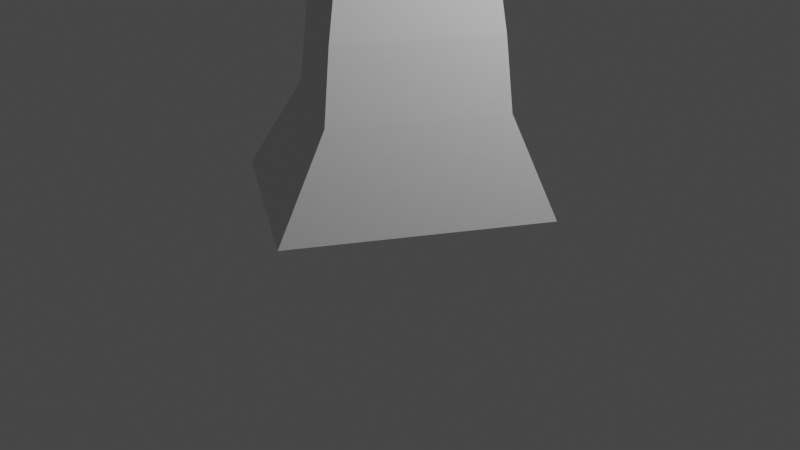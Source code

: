 # Source: Monk2.blend  (saved by Blender 2.92.15; exported with 4.5.12 LTS)
import bpy
from mathutils import Matrix  # noqa: F401  (used for matrix-valued properties, if any)

bpy.ops.wm.read_factory_settings(use_empty=True)
scene = bpy.context.scene
scene.name = 'Scene'

# ---- collections
col_collection = bpy.data.collections.new('Collection'); scene.collection.children.link(col_collection)

# ---- materials (node trees are filled in below, after node groups)
mat_material = bpy.data.materials.new('Material')
mat_material.alpha_threshold = 0.0
mat_material.use_transparent_shadow = False
mat_material.line_color = (0.0, 0.0, 0.0, 1.0)

# ---- material node trees
mat_material.use_nodes = True; mat_material.node_tree.nodes.clear()
_N = mat_material.node_tree.nodes; _L = mat_material.node_tree.links
n0 = _N.new('ShaderNodeOutputMaterial'); n0.name = 'Material Output'; n0.location = (300, 300)
n1 = _N.new('ShaderNodeBsdfPrincipled'); n1.name = 'Principled BSDF'; n1.location = (10, 300)
n1.distribution = 'GGX'
n1.subsurface_method = 'BURLEY'
n1.inputs[2].default_value = 0.4
n1.inputs[3].default_value = 1.45
n1.inputs[27].default_value = (0.0, 0.0, 0.0, 1.0)
n1.inputs[28].default_value = 1.0
_L.new(n1.outputs[0], n0.inputs[0])
n0.is_active_output = True

# ---- world
world_world = bpy.data.worlds.new('World'); scene.world = world_world
world_world.use_nodes = True; world_world.node_tree.nodes.clear()
_N = world_world.node_tree.nodes; _L = world_world.node_tree.links
n0 = _N.new('ShaderNodeOutputWorld'); n0.name = 'World Output'; n0.location = (300, 300)
n1 = _N.new('ShaderNodeBackground'); n1.name = 'Background'; n1.location = (10, 300)
n1.inputs[0].default_value = (0.05088, 0.05088, 0.05088, 1.0)
_L.new(n1.outputs[0], n0.inputs[0])
n0.is_active_output = True
world_world.color = (0.05088, 0.05088, 0.05088)
world_world.use_sun_shadow = False
world_world.sun_shadow_jitter_overblur = 0.0

# ---- cameras
cam_camera = bpy.data.cameras.new('Camera')
cam_camera.clip_end = 100.0
cam_camera.ortho_scale = 7.314

# ---- lights
light_light = bpy.data.lights.new('Light', 'POINT')
light_light.transmission_factor = 0.0
light_light.energy = 1000.0
light_light.shadow_soft_size = 0.1
light_light.shadow_maximum_resolution = 0.006
light_light.use_absolute_resolution = True

# ---- meshes
me_cube = bpy.data.meshes.new('Cube')
me_cube.from_pydata([(0.07191, 0.1704, 1.0), (1.047, 1.478, -0.9898), (0.07191, -0.1704, 1.0), (1.047, -1.478, -0.9898), (-0.2688, 0.1704, 1.0), (-1.908, 1.478, -0.9898), (-0.2688, -0.1704, 1.0), (-1.908, -1.478, -0.9898), (0.304, 0.5009, 0.7503), (0.08589, 0.2762, 0.7117), (0.799, 0.8384, 0.367), (0.9752, 0.937, 0.09959), (0.8672, 0.7992, -0.02751), (0.7668, 0.7668, -0.2068), (0.8784, 0.8784, -0.4291), (0.9527, 0.9527, -0.6513), (-0.9527, -0.9527, -0.6513), (-0.8784, -0.8784, -0.4291), (-0.7668, -0.7668, -0.2068), (-0.7312, -0.7992, -0.02751), (-0.8965, -0.937, 0.0716), (-0.8778, -0.8384, 0.367), (-0.4665, -0.2762, 0.7117), (-0.6978, -0.5009, 0.7503), (0.304, -0.5009, 0.7503), (0.08589, -0.2762, 0.7117), (0.799, -0.8384, 0.367), (0.9752, -0.937, 0.09959), (0.8672, -0.7992, -0.02751), (0.7668, -0.7668, -0.2068), (0.8784, -0.8784, -0.4291), (0.9527, -0.9527, -0.6513), (-0.6978, 0.5009, 0.7503), (-0.4665, 0.2762, 0.7117), (-0.8778, 0.8384, 0.367), (-0.8965, 0.937, 0.0716), (-0.7312, 0.7992, -0.02751), (-0.7668, 0.7668, -0.2068), (-0.8784, 0.8784, -0.4291), (-0.9527, 0.9527, -0.6513), (0.9114, 0.834, -0.06813), (0.7412, 0.7522, -0.1154), (-0.7631, -0.7522, -0.1154), (-0.7567, -0.834, -0.06813), (0.9114, -0.834, -0.06813), (0.7412, -0.7522, -0.1154), (-0.7567, 0.834, -0.06813), (-0.7631, 0.7522, -0.1154), (0.8658, 0.8156, 0.2392), (-0.7641, -0.8156, 0.2243), (0.8658, -0.8156, 0.2392), (-0.7641, 0.8156, 0.2243), (-0.8073, -0.8624, 0.2842), (0.9168, 0.8624, 0.2936), (0.9168, -0.8624, 0.2936), (-0.8073, 0.8624, 0.2842), (0.7196, 0.7852, 0.5384), (-0.8509, -0.7852, 0.5384), (0.7196, -0.7852, 0.5384), (-0.8509, 0.7852, 0.5384), (-0.6382, -0.6094, 0.6055), (0.5604, 0.6094, 0.6721), (0.5604, -0.6094, 0.6721), (-0.6382, 0.6094, 0.6055), (-0.4882, -0.3069, 0.9091), (0.1255, 0.3069, 0.9091), (0.1255, -0.3069, 0.9091), (-0.4882, 0.3069, 0.9091), (0.4023, 0.5606, 0.8774), (0.4023, -0.5606, 0.8774), (-0.6923, 0.5606, 0.8043), (-0.6923, -0.5606, 0.8043)], [], [(0, 4, 6, 2), (66, 2, 6, 64), (64, 6, 4, 67), (5, 1, 3, 7), (65, 0, 2, 66), (67, 4, 0, 65), (5, 39, 15, 1), (39, 38, 14, 15), (38, 37, 13, 14), (46, 36, 12, 40), (36, 35, 11, 12), (55, 34, 10, 53), (63, 33, 9, 61), (33, 32, 8, 9), (1, 15, 31, 3), (15, 14, 30, 31), (14, 13, 29, 30), (40, 12, 28, 44), (12, 11, 27, 28), (53, 10, 26, 54), (61, 9, 25, 62), (9, 8, 24, 25), (7, 16, 39, 5), (16, 17, 38, 39), (17, 18, 37, 38), (43, 19, 36, 46), (19, 20, 35, 36), (52, 21, 34, 55), (60, 22, 33, 63), (22, 23, 32, 33), (3, 31, 16, 7), (31, 30, 17, 16), (30, 29, 18, 17), (44, 28, 19, 43), (28, 27, 20, 19), (54, 26, 21, 52), (62, 25, 22, 60), (25, 24, 23, 22), (29, 45, 42, 18), (45, 44, 43, 42), (18, 42, 47, 37), (42, 43, 46, 47), (13, 41, 45, 29), (41, 40, 44, 45), (37, 47, 41, 13), (47, 46, 40, 41), (27, 50, 49, 20), (20, 49, 51, 35), (11, 48, 50, 27), (35, 51, 48, 11), (50, 54, 52, 49), (49, 52, 55, 51), (48, 53, 54, 50), (51, 55, 53, 48), (26, 58, 57, 21), (21, 57, 59, 34), (10, 56, 58, 26), (34, 59, 56, 10), (58, 62, 60, 57), (57, 60, 63, 59), (56, 61, 62, 58), (59, 63, 61, 56), (70, 67, 65, 68), (68, 65, 66, 69), (71, 64, 67, 70), (69, 66, 64, 71), (24, 69, 71, 23), (23, 71, 70, 32), (8, 68, 69, 24), (32, 70, 68, 8)])
_uv = me_cube.uv_layers.new(name='UVMap')
_uv.uv.foreach_set('vector', [0.625, 0.5, 0.875, 0.5, 0.875, 0.75, 0.625, 0.75, 0.6204, 0.75, 0.625, 0.75, 0.625, 1.0, 0.6204, 1.0, 0.6204, 0.0, 0.625, 0.0, 0.625, 0.25, 0.6204, 0.25, 0.125, 0.5, 0.375, 0.5, 0.375, 0.75, 0.125, 0.75, 0.6204, 0.5, 0.625, 0.5, 0.625, 0.75, 0.6204, 0.75, 0.6204, 0.25, 0.625, 0.25, 0.625, 0.5, 0.6204, 0.5, 0.375, 0.25, 0.4186, 0.25, 0.4186, 0.5, 0.375, 0.5, 0.4186, 0.25, 0.4464, 0.25, 0.4464, 0.5, 0.4186, 0.5, 0.4464, 0.25, 0.4741, 0.25, 0.4741, 0.5, 0.4464, 0.5, 0.495, 0.25, 0.5019, 0.25, 0.5019, 0.5, 0.495, 0.5, 0.5019, 0.25, 0.5297, 0.25, 0.5297, 0.5, 0.5019, 0.5, 0.5469, 0.25, 0.5575, 0.25, 0.5575, 0.5, 0.5469, 0.5, 0.574, 0.2542, 0.5853, 0.25, 0.5853, 0.5, 0.5743, 0.5027, 0.5853, 0.25, 0.613, 0.25, 0.613, 0.5, 0.5853, 0.5, 0.375, 0.5, 0.4186, 0.5, 0.4186, 0.75, 0.375, 0.75, 0.4186, 0.5, 0.4464, 0.5, 0.4464, 0.75, 0.4186, 0.75, 0.4464, 0.5, 0.4741, 0.5, 0.4741, 0.75, 0.4464, 0.75, 0.495, 0.5, 0.5019, 0.5, 0.5019, 0.75, 0.495, 0.75, 0.5019, 0.5, 0.5297, 0.5, 0.5297, 0.75, 0.5019, 0.75, 0.5469, 0.5, 0.5575, 0.5, 0.5575, 0.75, 0.5469, 0.75, 0.5743, 0.5027, 0.5853, 0.5, 0.5853, 0.75, 0.5743, 0.7473, 0.5853, 0.5, 0.613, 0.5, 0.613, 0.75, 0.5853, 0.75, 0.375, 0.0, 0.4186, 0.0, 0.4186, 0.25, 0.375, 0.25, 0.4186, 0.0, 0.4464, 0.0, 0.4464, 0.25, 0.4186, 0.25, 0.4464, 0.0, 0.4741, 0.0, 0.4741, 0.25, 0.4464, 0.25, 0.495, 0.0, 0.5019, 0.0, 0.5019, 0.25, 0.495, 0.25, 0.5019, 0.0, 0.5297, 0.0, 0.5297, 0.25, 0.5019, 0.25, 0.5469, 0.0, 0.5575, 0.0, 0.5575, 0.25, 0.5469, 0.25, 0.574, -0.004211, 0.5853, 0.0, 0.5853, 0.25, 0.574, 0.2542, 0.5853, 0.0, 0.613, 0.0, 0.613, 0.25, 0.5853, 0.25, 0.375, 0.75, 0.4186, 0.75, 0.4186, 1.0, 0.375, 1.0, 0.4186, 0.75, 0.4464, 0.75, 0.4464, 1.0, 0.4186, 1.0, 0.4464, 0.75, 0.4741, 0.75, 0.4741, 1.0, 0.4464, 1.0, 0.495, 0.75, 0.5019, 0.75, 0.5019, 1.0, 0.495, 1.0, 0.5019, 0.75, 0.5297, 0.75, 0.5297, 1.0, 0.5019, 1.0, 0.5469, 0.75, 0.5575, 0.75, 0.5575, 1.0, 0.5469, 1.0, 0.5743, 0.7473, 0.5853, 0.75, 0.5853, 1.0, 0.5743, 1.015, 0.5853, 0.75, 0.613, 0.75, 0.613, 1.0, 0.5853, 1.0, 0.4741, 0.75, 0.4858, 0.75, 0.4858, 1.0, 0.4741, 1.0, 0.4858, 0.75, 0.495, 0.75, 0.495, 1.0, 0.4858, 1.0, 0.4741, 0.0, 0.4858, 0.0, 0.4858, 0.25, 0.4741, 0.25, 0.4858, 0.0, 0.495, 0.0, 0.495, 0.25, 0.4858, 0.25, 0.4741, 0.5, 0.4858, 0.5, 0.4858, 0.75, 0.4741, 0.75, 0.4858, 0.5, 0.495, 0.5, 0.495, 0.75, 0.4858, 0.75, 0.4741, 0.25, 0.4858, 0.25, 0.4858, 0.5, 0.4741, 0.5, 0.4858, 0.25, 0.495, 0.25, 0.495, 0.5, 0.4858, 0.5, 0.5297, 0.75, 0.5401, 0.75, 0.5401, 1.0, 0.5297, 1.0, 0.5297, 0.0, 0.5401, 0.0, 0.5401, 0.25, 0.5297, 0.25, 0.5297, 0.5, 0.5401, 0.5, 0.5401, 0.75, 0.5297, 0.75, 0.5297, 0.25, 0.5401, 0.25, 0.5401, 0.5, 0.5297, 0.5, 0.5401, 0.75, 0.5469, 0.75, 0.5469, 1.0, 0.5401, 1.0, 0.5401, 0.0, 0.5469, 0.0, 0.5469, 0.25, 0.5401, 0.25, 0.5401, 0.5, 0.5469, 0.5, 0.5469, 0.75, 0.5401, 0.75, 0.5401, 0.25, 0.5469, 0.25, 0.5469, 0.5, 0.5401, 0.5, 0.5575, 0.75, 0.5636, 0.7448, 0.5636, 1.029, 0.5575, 1.0, 0.5575, 0.0, 0.563, -0.008325, 0.563, 0.2583, 0.5575, 0.25, 0.5575, 0.5, 0.5636, 0.5052, 0.5636, 0.7448, 0.5575, 0.75, 0.5575, 0.25, 0.563, 0.2583, 0.5636, 0.5052, 0.5575, 0.5, 0.5636, 0.7448, 0.5743, 0.7473, 0.5743, 1.015, 0.5636, 1.029, 0.563, -0.008325, 0.574, -0.004211, 0.574, 0.2542, 0.563, 0.2583, 0.5636, 0.5052, 0.5743, 0.5027, 0.5743, 0.7473, 0.5636, 0.7448, 0.563, 0.2583, 0.574, 0.2542, 0.5743, 0.5027, 0.5636, 0.5052, 0.6158, 0.25, 0.6204, 0.25, 0.6204, 0.5, 0.6158, 0.5, 0.6158, 0.5, 0.6204, 0.5, 0.6204, 0.75, 0.6158, 0.75, 0.6158, 0.0, 0.6204, 0.0, 0.6204, 0.25, 0.6158, 0.25, 0.6158, 0.75, 0.6204, 0.75, 0.6204, 1.0, 0.6158, 1.0, 0.613, 0.75, 0.6158, 0.75, 0.6158, 1.0, 0.613, 1.0, 0.613, 0.0, 0.6158, 0.0, 0.6158, 0.25, 0.613, 0.25, 0.613, 0.5, 0.6158, 0.5, 0.6158, 0.75, 0.613, 0.75, 0.613, 0.25, 0.6158, 0.25, 0.6158, 0.5, 0.613, 0.5])
me_cube.materials.append(mat_material)
me_cube.use_remesh_preserve_volume = False
me_cube.use_remesh_preserve_attributes = False
me_cube.use_mirror_vertex_groups = False
me_cube.update()

# ---- objects
ob_cube = bpy.data.objects.new('Cube', me_cube)
ob_light = bpy.data.objects.new('Light', light_light)
ob_camera = bpy.data.objects.new('Camera', cam_camera)
ob_empty = bpy.data.objects.new('Empty', None)

# ---- transforms, parenting, visibility, modifiers, constraints
ob_cube.location = (0.04763, -1.828e-09, 3.492)
ob_cube.rotation_euler = (0.0, -0.0, -0.5274)
ob_cube.scale = (0.7293, 0.9172, 3.324)
ob_cube.lock_rotations_4d = False
ob_cube.empty_display_type = 'ARROWS'
ob_cube.lineart.crease_threshold = 0.0
ob_light.location = (4.076, 1.005, 5.904)
ob_light.rotation_euler = (0.6503, 0.05522, 1.866)
ob_light.lock_rotations_4d = False
ob_light.empty_display_type = 'ARROWS'
ob_light.color = (0.0, 0.0, 0.0, 0.0)
ob_light.lineart.crease_threshold = 0.0
ob_camera.location = (7.359, -6.926, 4.958)
ob_camera.rotation_euler = (1.109, 0.0, 0.8149)
ob_camera.lock_rotations_4d = False
ob_camera.empty_display_type = 'ARROWS'
ob_camera.color = (0.0, 0.0, 0.0, 0.0)
ob_camera.display_type = 'WIRE'
ob_camera.lineart.crease_threshold = 0.0
ob_empty.location = (0.4083, -3.247e-07, 2.417)
ob_empty.rotation_euler = (1.571, -0.0, -0.0)
ob_empty.empty_display_type = 'IMAGE'
ob_empty.empty_display_size = 11.67
ob_empty.empty_image_depth = 'FRONT'
ob_empty.use_empty_image_alpha = True
ob_empty.empty_image_side = 'FRONT'
ob_empty.color = (1.0, 1.0, 1.0, 0.4926)
ob_empty.lineart.crease_threshold = 0.0

# ---- collection membership
col_collection.objects.link(ob_cube)
col_collection.objects.link(ob_light)
col_collection.objects.link(ob_camera)
col_collection.objects.link(ob_empty)

# ---- scene / render settings (as saved in the file)
scene.camera = ob_camera
scene.frame_start = 1; scene.frame_end = 250; scene.frame_set(1)
scene.render.engine = 'BLENDER_EEVEE_NEXT'
scene.cycles.use_denoising = False
scene.cycles.samples = 128
scene.cycles.sampling_pattern = 'TABULATED_SOBOL'
scene.cycles.use_adaptive_sampling = False
scene.cycles.use_light_tree = False
scene.view_settings.view_transform = 'Filmic'
bpy.context.view_layer.update()
